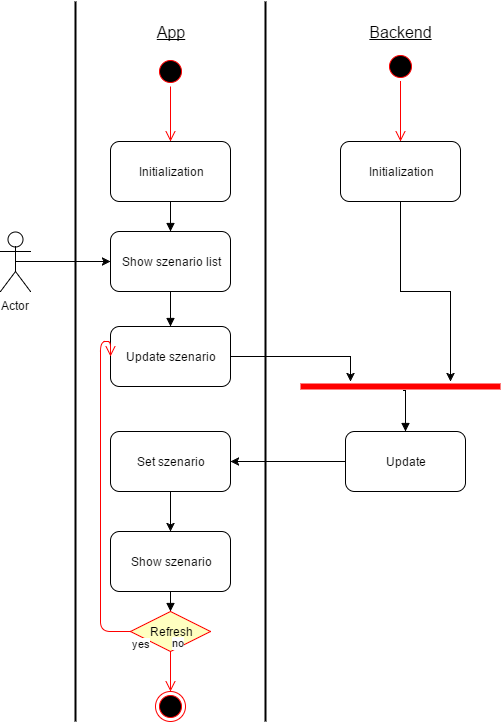

The diagram above was exported from draw.io. Its source (the exported page's mxGraphModel, read from the mxfile embedded in the PNG):
<mxGraphModel dx="2252" dy="720" grid="1" gridSize="10" guides="1" tooltips="1" connect="1" arrows="1" fold="1" page="1" pageScale="1" pageWidth="826" pageHeight="1169" math="0" shadow="0">
  <root>
    <mxCell id="0" />
    <mxCell id="1" parent="0" />
    <mxCell id="42adb49011ef62b1-3" value="" style="line;strokeWidth=2;direction=south;html=1;" vertex="1" parent="1">
      <mxGeometry x="140" y="40" width="10" height="720" as="geometry" />
    </mxCell>
    <mxCell id="42adb49011ef62b1-6" value="Backend" style="text;html=1;strokeColor=none;fillColor=none;align=center;verticalAlign=middle;whiteSpace=wrap;fontSize=16;fontStyle=4" vertex="1" parent="1">
      <mxGeometry x="260" y="60" width="40" height="20" as="geometry" />
    </mxCell>
    <mxCell id="42adb49011ef62b1-8" value="Actor" style="shape=umlActor;verticalLabelPosition=bottom;labelBackgroundColor=#ffffff;verticalAlign=top;html=1;" vertex="1" parent="1">
      <mxGeometry x="-120" y="270" width="30" height="60" as="geometry" />
    </mxCell>
    <mxCell id="42adb49011ef62b1-10" value="App" style="text;html=1;strokeColor=none;fillColor=none;align=center;verticalAlign=middle;whiteSpace=wrap;fontSize=16;fontStyle=4" vertex="1" parent="1">
      <mxGeometry x="30" y="60" width="40" height="20" as="geometry" />
    </mxCell>
    <mxCell id="42adb49011ef62b1-11" value="" style="line;strokeWidth=2;direction=south;html=1;" vertex="1" parent="1">
      <mxGeometry x="-50" y="40" width="10" height="720" as="geometry" />
    </mxCell>
    <mxCell id="42adb49011ef62b1-12" value="Initialization&lt;br&gt;" style="rounded=1;whiteSpace=wrap;html=1;" vertex="1" parent="1">
      <mxGeometry x="-10" y="180" width="120" height="60" as="geometry" />
    </mxCell>
    <mxCell id="42adb49011ef62b1-13" value="Initialization" style="rounded=1;whiteSpace=wrap;html=1;" vertex="1" parent="1">
      <mxGeometry x="220" y="180" width="120" height="60" as="geometry" />
    </mxCell>
    <mxCell id="42adb49011ef62b1-15" value="" style="ellipse;html=1;shape=startState;fillColor=#000000;strokeColor=#ff0000;" vertex="1" parent="1">
      <mxGeometry x="35" y="95" width="30" height="30" as="geometry" />
    </mxCell>
    <mxCell id="42adb49011ef62b1-16" value="" style="edgeStyle=orthogonalEdgeStyle;html=1;verticalAlign=bottom;endArrow=open;endSize=8;strokeColor=#ff0000;entryX=0.5;entryY=0;" edge="1" parent="1" source="42adb49011ef62b1-15" target="42adb49011ef62b1-12">
      <mxGeometry x="50" y="125" as="geometry">
        <mxPoint x="50" y="185" as="targetPoint" />
        <Array as="points" />
      </mxGeometry>
    </mxCell>
    <mxCell id="42adb49011ef62b1-17" value="" style="ellipse;html=1;shape=startState;fillColor=#000000;strokeColor=#ff0000;" vertex="1" parent="1">
      <mxGeometry x="265" y="90" width="30" height="30" as="geometry" />
    </mxCell>
    <mxCell id="42adb49011ef62b1-18" value="" style="edgeStyle=orthogonalEdgeStyle;html=1;verticalAlign=bottom;endArrow=open;endSize=8;strokeColor=#ff0000;entryX=0.5;entryY=0;" edge="1" parent="1" source="42adb49011ef62b1-17" target="42adb49011ef62b1-13">
      <mxGeometry x="280" y="120" as="geometry">
        <mxPoint x="280" y="180" as="targetPoint" />
        <Array as="points">
          <mxPoint x="280" y="170" />
          <mxPoint x="280" y="170" />
        </Array>
      </mxGeometry>
    </mxCell>
    <mxCell id="42adb49011ef62b1-21" value="Update" style="rounded=1;whiteSpace=wrap;html=1;" vertex="1" parent="1">
      <mxGeometry x="225" y="470" width="120" height="60" as="geometry" />
    </mxCell>
    <mxCell id="74eea28559b8be8e-4" style="edgeStyle=orthogonalEdgeStyle;rounded=0;html=1;exitX=0.5;exitY=1;entryX=0.5;entryY=0;endArrow=block;endFill=1;jettySize=auto;orthogonalLoop=1;fontSize=16;" edge="1" parent="1" source="42adb49011ef62b1-26" target="74eea28559b8be8e-1">
      <mxGeometry relative="1" as="geometry" />
    </mxCell>
    <mxCell id="42adb49011ef62b1-26" value="Show szenario list&lt;br&gt;" style="rounded=1;whiteSpace=wrap;html=1;" vertex="1" parent="1">
      <mxGeometry x="-10" y="270" width="120" height="60" as="geometry" />
    </mxCell>
    <mxCell id="42adb49011ef62b1-27" style="edgeStyle=orthogonalEdgeStyle;rounded=0;html=1;exitX=0.5;exitY=1;entryX=0.5;entryY=0;endArrow=block;endFill=1;jettySize=auto;orthogonalLoop=1;" edge="1" parent="1" source="42adb49011ef62b1-12" target="42adb49011ef62b1-26">
      <mxGeometry x="50" y="240" as="geometry" />
    </mxCell>
    <mxCell id="42adb49011ef62b1-33" value="" style="shape=line;html=1;strokeWidth=6;strokeColor=#ff0000;" vertex="1" parent="1">
      <mxGeometry x="180" y="420" width="200" height="10" as="geometry" />
    </mxCell>
    <mxCell id="74eea28559b8be8e-1" value="Update szenario" style="rounded=1;whiteSpace=wrap;html=1;" vertex="1" parent="1">
      <mxGeometry x="-10" y="365" width="120" height="60" as="geometry" />
    </mxCell>
    <mxCell id="77c53785409eda4b-2" value="Set szenario" style="rounded=1;whiteSpace=wrap;html=1;" vertex="1" parent="1">
      <mxGeometry x="-10" y="470" width="120" height="60" as="geometry" />
    </mxCell>
    <mxCell id="77c53785409eda4b-7" value="" style="ellipse;html=1;shape=endState;fillColor=#000000;strokeColor=#ff0000;" vertex="1" parent="1">
      <mxGeometry x="35" y="730" width="30" height="30" as="geometry" />
    </mxCell>
    <mxCell id="6fc5fa1cb1487d68-4" style="edgeStyle=orthogonalEdgeStyle;rounded=0;html=1;exitX=0.5;exitY=0.5;exitPerimeter=0;entryX=0;entryY=0.5;jettySize=auto;orthogonalLoop=1;" edge="1" parent="1" source="42adb49011ef62b1-8" target="42adb49011ef62b1-26">
      <mxGeometry relative="1" as="geometry" />
    </mxCell>
    <mxCell id="6fc5fa1cb1487d68-7" style="edgeStyle=orthogonalEdgeStyle;rounded=0;html=1;exitX=1;exitY=0.5;jettySize=auto;orthogonalLoop=1;" edge="1" parent="1" source="74eea28559b8be8e-1">
      <mxGeometry relative="1" as="geometry">
        <mxPoint x="230" y="420" as="targetPoint" />
        <Array as="points">
          <mxPoint x="230" y="395" />
        </Array>
      </mxGeometry>
    </mxCell>
    <mxCell id="6fc5fa1cb1487d68-8" style="edgeStyle=orthogonalEdgeStyle;rounded=0;html=1;exitX=0.5;exitY=1;jettySize=auto;orthogonalLoop=1;" edge="1" parent="1" source="42adb49011ef62b1-13">
      <mxGeometry relative="1" as="geometry">
        <mxPoint x="330" y="420" as="targetPoint" />
      </mxGeometry>
    </mxCell>
    <mxCell id="6fc5fa1cb1487d68-9" style="edgeStyle=orthogonalEdgeStyle;rounded=0;html=1;entryX=0.5;entryY=0;endArrow=block;endFill=1;jettySize=auto;orthogonalLoop=1;fontSize=16;exitX=0.515;exitY=0.9;exitPerimeter=0;" edge="1" parent="1" source="42adb49011ef62b1-33" target="42adb49011ef62b1-21">
      <mxGeometry x="600" y="430" as="geometry">
        <mxPoint x="600" y="460" as="targetPoint" />
        <Array as="points">
          <mxPoint x="285" y="429" />
        </Array>
        <mxPoint x="600" y="430" as="sourcePoint" />
      </mxGeometry>
    </mxCell>
    <mxCell id="15e7b22e9fb64eb7-1" style="edgeStyle=orthogonalEdgeStyle;rounded=0;html=1;exitX=0.5;exitY=1;entryX=0.5;entryY=0;startArrow=none;startFill=0;endArrow=block;endFill=1;jettySize=auto;orthogonalLoop=1;" edge="1" parent="1" source="6fc5fa1cb1487d68-10" target="6fc5fa1cb1487d68-15">
      <mxGeometry relative="1" as="geometry" />
    </mxCell>
    <mxCell id="6fc5fa1cb1487d68-10" value="Show szenario" style="rounded=1;whiteSpace=wrap;html=1;" vertex="1" parent="1">
      <mxGeometry x="-10" y="570" width="120" height="60" as="geometry" />
    </mxCell>
    <mxCell id="6fc5fa1cb1487d68-12" style="edgeStyle=orthogonalEdgeStyle;rounded=0;html=1;exitX=0.5;exitY=1;entryX=0.5;entryY=0;jettySize=auto;orthogonalLoop=1;" edge="1" parent="1" source="77c53785409eda4b-2" target="6fc5fa1cb1487d68-10">
      <mxGeometry relative="1" as="geometry" />
    </mxCell>
    <mxCell id="6fc5fa1cb1487d68-13" style="edgeStyle=orthogonalEdgeStyle;rounded=0;html=1;exitX=0;exitY=0.5;entryX=1;entryY=0.5;jettySize=auto;orthogonalLoop=1;" edge="1" parent="1" source="42adb49011ef62b1-21" target="77c53785409eda4b-2">
      <mxGeometry relative="1" as="geometry" />
    </mxCell>
    <mxCell id="6fc5fa1cb1487d68-15" value="Refresh" style="rhombus;whiteSpace=wrap;html=1;fillColor=#ffffc0;strokeColor=#ff0000;" vertex="1" parent="1">
      <mxGeometry x="10" y="650" width="80" height="40" as="geometry" />
    </mxCell>
    <mxCell id="6fc5fa1cb1487d68-16" value="no" style="edgeStyle=orthogonalEdgeStyle;html=1;align=left;verticalAlign=bottom;endArrow=open;endSize=8;strokeColor=#ff0000;entryX=0.5;entryY=0;" edge="1" parent="1" source="6fc5fa1cb1487d68-15" target="77c53785409eda4b-7">
      <mxGeometry x="-1" relative="1" as="geometry">
        <mxPoint x="210" y="670" as="targetPoint" />
        <Array as="points">
          <mxPoint x="50" y="730" />
          <mxPoint x="50" y="730" />
        </Array>
      </mxGeometry>
    </mxCell>
    <mxCell id="6fc5fa1cb1487d68-17" value="yes" style="edgeStyle=orthogonalEdgeStyle;html=1;align=left;verticalAlign=top;endArrow=open;endSize=8;strokeColor=#ff0000;entryX=0;entryY=0.5;" edge="1" parent="1" source="6fc5fa1cb1487d68-15" target="74eea28559b8be8e-1">
      <mxGeometry x="-1" relative="1" as="geometry">
        <mxPoint x="70" y="750" as="targetPoint" />
        <Array as="points">
          <mxPoint x="-20" y="670" />
          <mxPoint x="-20" y="380" />
        </Array>
      </mxGeometry>
    </mxCell>
  </root>
</mxGraphModel>